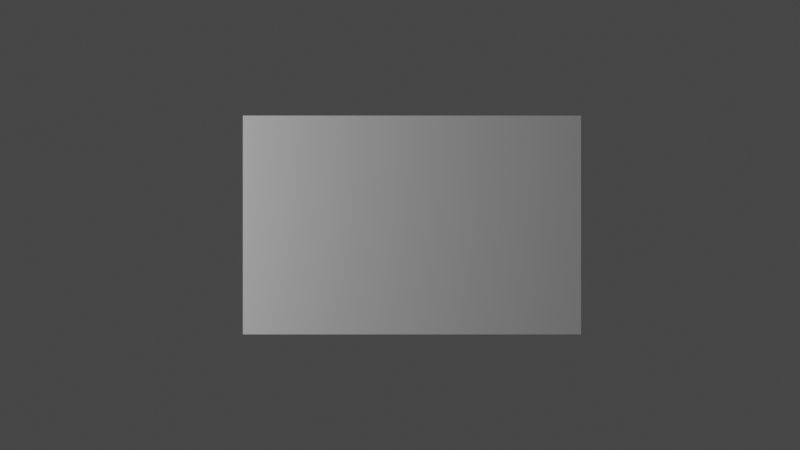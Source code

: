 # Source: background_remove.blend  (saved by Blender 3.1.7; exported with 4.5.12 LTS)
import bpy
from mathutils import Matrix  # noqa: F401  (used for matrix-valued properties, if any)

bpy.ops.wm.read_factory_settings(use_empty=True)
scene = bpy.context.scene
scene.name = 'Scene'

# ---- collections
col_collection = bpy.data.collections.new('Collection'); scene.collection.children.link(col_collection)

# ---- materials (node trees are filled in below, after node groups)
mat_material_001 = bpy.data.materials.new('Material.001')
mat_material_001.use_transparent_shadow = False

# ---- material node trees
mat_material_001.use_nodes = True; mat_material_001.node_tree.nodes.clear()
_N = mat_material_001.node_tree.nodes; _L = mat_material_001.node_tree.links
n0 = _N.new('ShaderNodeBsdfPrincipled'); n0.name = 'Principled BSDF'; n0.location = (-1506, 420)
n0.distribution = 'GGX'
n0.subsurface_method = 'RANDOM_WALK_SKIN'
n0.inputs[3].default_value = 1.45
n0.inputs[16].default_value = 0.11
n0.inputs[27].default_value = (0.0, 0.0, 0.0, 1.0)
n0.inputs[28].default_value = 1.0
n1 = _N.new('ShaderNodeOutputMaterial'); n1.name = 'Material Output'; n1.location = (-2200, 103)
_L.new(n0.outputs[0], n1.inputs[0])
n1.is_active_output = True

# ---- world
world_world = bpy.data.worlds.new('World'); scene.world = world_world
world_world.use_nodes = True; world_world.node_tree.nodes.clear()
_N = world_world.node_tree.nodes; _L = world_world.node_tree.links
n0 = _N.new('ShaderNodeOutputWorld'); n0.name = 'World Output'; n0.location = (300, 300)
n1 = _N.new('ShaderNodeBackground'); n1.name = 'Background'; n1.location = (10, 300)
n1.inputs[0].default_value = (0.05088, 0.05088, 0.05088, 1.0)
_L.new(n1.outputs[0], n0.inputs[0])
n0.is_active_output = True
world_world.color = (0.05088, 0.05088, 0.05088)
world_world.use_sun_shadow = False
world_world.sun_shadow_jitter_overblur = 0.0

# ---- cameras
cam_camera = bpy.data.cameras.new('Camera')
cam_camera.type = 'ORTHO'
cam_camera.clip_end = 100.0
cam_camera.lens = 48.97
cam_camera.ortho_scale = 7.314

# ---- lights
light_light = bpy.data.lights.new('Light', 'POINT')
light_light.transmission_factor = 0.0
light_light.energy = 1000.0
light_light.shadow_soft_size = 0.1
light_light.shadow_maximum_resolution = 0.006
light_light.use_absolute_resolution = True

# ---- meshes
me_plane = bpy.data.meshes.new('Plane')
me_plane.from_pydata([(-1.0, -1.0, 0.0), (1.0, -1.0, 0.0), (-1.0, 1.0, 0.0), (1.0, 1.0, 0.0)], [], [(0, 1, 3, 2)])
_uv = me_plane.uv_layers.new(name='UVMap')
_uv.uv.foreach_set('vector', [0.0, 0.0, 1.0, 0.0, 1.0, 1.0, 0.0, 1.0])
me_plane.materials.append(mat_material_001)
me_plane.use_remesh_fix_poles = True
me_plane.use_remesh_preserve_attributes = False
me_plane.update()

# ---- objects
ob_light = bpy.data.objects.new('Light', light_light)
ob_camera = bpy.data.objects.new('Camera', cam_camera)
ob_plane = bpy.data.objects.new('Plane', me_plane)

# ---- transforms, parenting, visibility, modifiers, constraints
ob_light.location = (4.076, 1.005, 5.904)
ob_light.rotation_euler = (0.6503, 0.05522, 1.866)
ob_light.lock_rotations_4d = False
ob_light.empty_display_type = 'ARROWS'
ob_light.color = (0.0, 0.0, 0.0, 0.0)
ob_light.lineart.crease_threshold = 0.0
ob_camera.location = (1.0, 0.0, 0.0)
ob_camera.rotation_euler = (0.0, 0.8727, 0.0)
ob_camera.lock_rotations_4d = False
ob_camera.empty_display_type = 'ARROWS'
ob_camera.color = (0.0, 0.0, 0.0, 0.0)
ob_camera.display_type = 'WIRE'
ob_camera.lineart.crease_threshold = 0.0
ob_plane.location = (0.0, 0.0, 0.0)
ob_plane.rotation_euler = (0.0, 1.571, 0.0)
ob_plane.scale = (3.0, 1.0, 1.0)

# ---- collection membership
col_collection.objects.link(ob_light)
col_collection.objects.link(ob_camera)
col_collection.objects.link(ob_plane)

# ---- scene / render settings (as saved in the file)
scene.camera = ob_camera
scene.frame_start = 1; scene.frame_end = 250; scene.frame_set(1)
scene.render.engine = 'BLENDER_EEVEE_NEXT'
scene.cycles.sampling_pattern = 'TABULATED_SOBOL'
scene.cycles.use_light_tree = False
scene.view_settings.view_transform = 'Filmic'
bpy.context.view_layer.update()

